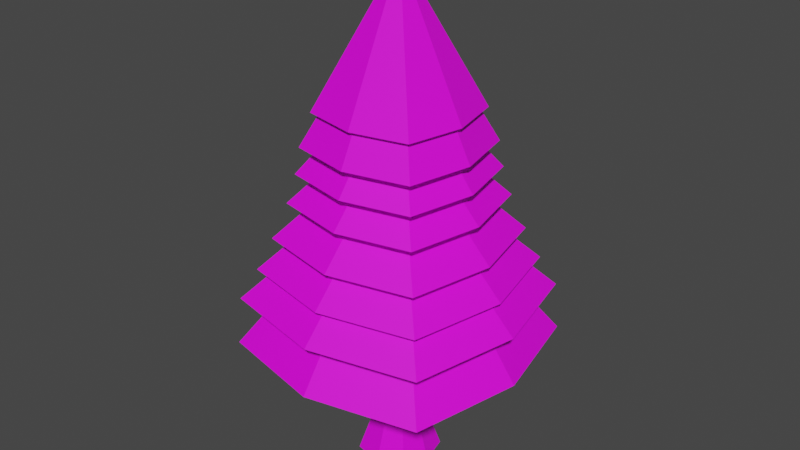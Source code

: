 # Source: pino1.blend  (saved by Blender 2.93.21; exported with 4.5.12 LTS)
import bpy
from mathutils import Matrix  # noqa: F401  (used for matrix-valued properties, if any)

bpy.ops.wm.read_factory_settings(use_empty=True)
scene = bpy.context.scene
scene.name = 'Scene'

# ---- collections
col_collection = bpy.data.collections.new('Collection'); scene.collection.children.link(col_collection)
col_collection_2 = bpy.data.collections.new('Collection 2'); scene.collection.children.link(col_collection_2)

# ---- images (referenced by path relative to the original .blend; pixels are not part of the script)
import os
ASSET_DIR = os.environ.get("B2B_ASSET_DIR", "")  # directory of the original .blend (textures are referenced by path, not embedded)
HERE = os.path.dirname(os.path.abspath(__file__))  # packed textures are extracted next to this script under _unpacked/

def load_image(name, relpath, width, height, colorspace="sRGB"):
    """Load a texture the original file referenced (path relative to the .blend, or extracted next to this script)."""
    p = next((c for c in (os.path.join(HERE, relpath), os.path.join(ASSET_DIR, relpath)) if relpath and os.path.exists(c)), "")
    if p:
        img = bpy.data.images.load(p, check_existing=True)
        img.name = name
    else:  # same state as the original file: an image datablock whose file is absent (Cycles renders it pink)
        img = bpy.data.images.new(name, width, height)
        img.source = "FILE"
        img.filepath = "//" + (relpath or name)
    img.colorspace_settings.name = colorspace
    return img
img_colorpino2 = load_image('colorPino2', 'colorPino2.png', 1024, 1024, 'sRGB')

# ---- materials (node trees are filled in below, after node groups)
mat_material_003 = bpy.data.materials.new('Material.003')

# ---- material node trees
mat_material_003.use_nodes = True; mat_material_003.node_tree.nodes.clear()
_N = mat_material_003.node_tree.nodes; _L = mat_material_003.node_tree.links
n0 = _N.new('ShaderNodeBsdfPrincipled'); n0.name = 'Principled BSDF'; n0.location = (10, 300)
n0.distribution = 'GGX'
n0.subsurface_method = 'BURLEY'
n0.inputs[3].default_value = 1.45
n0.inputs[27].default_value = (0.0, 0.0, 0.0, 1.0)
n0.inputs[28].default_value = 1.0
n1 = _N.new('ShaderNodeOutputMaterial'); n1.name = 'Material Output'; n1.location = (300, 300)
n2 = _N.new('ShaderNodeTexImage'); n2.name = 'Imagen'; n2.location = (-280, 280)
n2.image = img_colorpino2
_L.new(n0.outputs[0], n1.inputs[0])
_L.new(n2.outputs[0], n0.inputs[0])
n1.is_active_output = True

# ---- world
world_world = bpy.data.worlds.new('World'); scene.world = world_world
world_world.use_nodes = True; world_world.node_tree.nodes.clear()
_N = world_world.node_tree.nodes; _L = world_world.node_tree.links
n0 = _N.new('ShaderNodeOutputWorld'); n0.name = 'World Output'; n0.location = (300, 300)
n1 = _N.new('ShaderNodeBackground'); n1.name = 'Background'; n1.location = (10, 300)
n1.inputs[0].default_value = (0.05088, 0.05088, 0.05088, 1.0)
_L.new(n1.outputs[0], n0.inputs[0])
n0.is_active_output = True
world_world.color = (0.05088, 0.05088, 0.05088)
world_world.use_sun_shadow = False
world_world.sun_shadow_jitter_overblur = 0.0

# ---- meshes
me_cubo_029 = bpy.data.meshes.new('Cubo.029')
me_cubo_029.from_pydata([(-0.6909, -0.6909, -2.992), (-0.3634, -0.3634, -0.9921), (-0.6909, 0.6909, -2.992), (-0.3634, 0.3634, -0.9921), (0.6909, -0.6909, -2.992), (0.3634, -0.3634, -0.9921), (0.6909, 0.6909, -2.992), (0.3634, 0.3634, -0.9921), (2.304e-09, 0.8455, -2.992), (1.879e-09, 0.4448, -0.9921), (2.304e-09, -0.8455, -2.992), (1.879e-09, -0.4448, -0.9921), (-0.8455, 0.0, -2.992), (-0.4448, 0.0, -0.9921), (0.8455, 0.0, -2.992), (0.4448, 0.0, -0.9921), (-3.162, -1.706e-09, 0.1556), (3.878e-09, 0.0, -2.992), (-0.4457, -0.4457, -1.992), (-0.4457, 0.4457, -1.992), (0.4457, 0.4457, -1.992), (0.4457, -0.4457, -1.992), (2.304e-09, -0.5455, -1.992), (2.304e-09, 0.5455, -1.992), (0.5455, 0.0, -1.992), (-0.5455, 0.0, -1.992), (-0.5455, 0.0, 1.463), (-0.4457, 0.4457, 1.463), (2.304e-09, 0.5455, 1.463), (0.4457, 0.4457, 1.463), (0.5455, 0.0, 1.463), (0.4457, -0.4457, 1.463), (2.304e-09, -0.5455, 1.463), (-0.4457, -0.4457, 1.463), (-1.536, -1.706e-09, 2.362), (-2.584, 2.584, 0.1556), (1.232e-08, 3.162, 0.1556), (2.584, 2.584, 0.1556), (3.162, -1.706e-09, 0.1556), (2.584, -2.584, 0.1556), (1.232e-08, -3.162, 0.1556), (-2.584, -2.584, 0.1556), (-3.074, -1.648e-08, 1.298), (-1.255, 1.255, 2.362), (6.75e-09, 1.536, 2.362), (1.255, 1.255, 2.362), (1.536, -1.706e-09, 2.362), (1.255, -1.255, 2.362), (6.75e-09, -1.536, 2.362), (-1.255, -1.255, 2.362), (-1.488, 3.208e-08, 2.877), (-2.512, 2.512, 1.298), (2.602e-08, 3.074, 1.298), (2.512, 2.512, 1.298), (3.074, -1.648e-08, 1.298), (2.512, -2.512, 1.298), (2.602e-08, -3.074, 1.298), (-2.512, -2.512, 1.298), (-2.722, -1.724e-08, 2.018), (-1.216, 1.216, 2.877), (4.161e-10, 1.488, 2.877), (1.216, 1.216, 2.877), (1.488, 3.208e-08, 2.877), (1.216, -1.216, 2.877), (4.161e-10, -1.488, 2.877), (-1.216, -1.216, 2.877), (-1.045, -4.916e-09, 3.676), (-2.224, 2.224, 2.018), (1.797e-09, 2.722, 2.018), (2.224, 2.224, 2.018), (2.722, -1.724e-08, 2.018), (2.224, -2.224, 2.018), (1.797e-09, -2.722, 2.018), (-2.224, -2.224, 2.018), (-2.407, -1.225e-08, 2.767), (-0.8541, 0.8541, 3.676), (2.946e-09, 1.045, 3.676), (0.8541, 0.8541, 3.676), (1.045, -4.916e-09, 3.676), (0.8541, -0.8541, 3.676), (2.946e-09, -1.045, 3.676), (-0.8541, -0.8541, 3.676), (-0.7953, 1.379e-08, 4.415), (-1.967, 1.967, 2.767), (9.36e-09, 2.407, 2.767), (1.967, 1.967, 2.767), (2.407, -1.225e-08, 2.767), (1.967, -1.967, 2.767), (9.36e-09, -2.407, 2.767), (-1.967, -1.967, 2.767), (-2.101, 5.668e-08, 3.599), (-0.6499, 0.6499, 4.415), (-1.553e-08, 0.7953, 4.415), (0.6499, 0.6499, 4.415), (0.7953, 1.379e-08, 4.415), (0.6499, -0.6499, 4.415), (-1.553e-08, -0.7953, 4.415), (-0.6499, -0.6499, 4.415), (-0.4135, 5.677e-09, 5.367), (-1.717, 1.717, 3.599), (-3.75e-08, 2.101, 3.599), (1.717, 1.717, 3.599), (2.101, 5.668e-08, 3.599), (1.717, -1.717, 3.599), (-3.75e-08, -2.101, 3.599), (-1.717, -1.717, 3.599), (-1.926, 2.365e-08, 4.269), (-0.3379, 0.3379, 5.367), (-1.114e-08, 0.4135, 5.367), (0.3379, 0.3379, 5.367), (0.4135, 5.677e-09, 5.367), (0.3379, -0.3379, 5.367), (-1.114e-08, -0.4135, 5.367), (-0.3379, -0.3379, 5.367), (-0.5197, -1.295e-09, 6.053), (-1.574, 1.574, 4.269), (-4.703e-08, 1.926, 4.269), (1.574, 1.574, 4.269), (1.926, 2.365e-08, 4.269), (1.574, -1.574, 4.269), (-4.703e-08, -1.926, 4.269), (-1.574, -1.574, 4.269), (-1.833, 8.778e-10, 4.875), (-0.4246, 0.4246, 6.053), (2.925e-09, 0.5197, 6.053), (0.4246, 0.4246, 6.053), (0.5197, -1.295e-09, 6.053), (0.4246, -0.4246, 6.053), (2.925e-09, -0.5197, 6.053), (-0.4246, -0.4246, 6.053), (-0.5961, 1.038e-08, 7.255), (-1.498, 1.498, 4.875), (9.365e-09, 1.833, 4.875), (1.498, 1.498, 4.875), (1.833, 8.778e-10, 4.875), (1.498, -1.498, 4.875), (9.365e-09, -1.833, 4.875), (-1.498, -1.498, 4.875), (-1.605, 2.568e-08, 5.642), (-0.4871, 0.4871, 7.255), (-1.591e-08, 0.5961, 7.255), (0.4871, 0.4871, 7.255), (0.5961, 1.038e-08, 7.255), (0.4871, -0.4871, 7.255), (-1.591e-08, -0.5961, 7.255), (-0.4871, -0.4871, 7.255), (-0.359, 2.729e-08, 8.15), (-1.311, 1.311, 5.642), (1.769e-08, 1.605, 5.642), (1.311, 1.311, 5.642), (1.605, 2.568e-08, 5.642), (1.311, -1.311, 5.642), (1.769e-08, -1.605, 5.642), (-1.311, -1.311, 5.642), (-0.2934, 0.2934, 8.15), (-1.386e-08, 0.359, 8.15), (0.2934, 0.2934, 8.15), (0.359, 2.729e-08, 8.15), (0.2934, -0.2934, 8.15), (-1.386e-08, -0.359, 8.15), (-0.2934, -0.2934, 8.15), (-1.357e-08, 3.082e-08, 8.915)], [], [(25, 13, 3, 19), (23, 9, 7, 20), (24, 15, 5, 21), (22, 11, 1, 18), (17, 14, 4), (1, 11, 32, 33), (3, 13, 26, 27), (17, 10, 0), (21, 5, 11, 22), (19, 3, 9, 23), (2, 8, 17), (9, 3, 27, 28), (11, 5, 31, 32), (6, 14, 17), (20, 7, 15, 24), (18, 1, 13, 25), (0, 18, 25, 12), (6, 20, 24, 14), (2, 19, 23, 8), (4, 21, 22, 10), (10, 22, 18, 0), (14, 24, 21, 4), (8, 23, 20, 6), (12, 25, 19, 2), (33, 32, 40, 41), (32, 31, 39, 40), (26, 33, 41, 16), (27, 26, 16, 35), (7, 9, 28, 29), (15, 7, 29, 30), (13, 1, 33, 26), (5, 15, 30, 31), (16, 41, 49, 34), (35, 16, 34, 43), (39, 38, 46, 47), (36, 35, 43, 44), (29, 28, 36, 37), (30, 29, 37, 38), (28, 27, 35, 36), (31, 30, 38, 39), (47, 46, 54, 55), (44, 43, 51, 52), (46, 45, 53, 54), (45, 44, 52, 53), (40, 39, 47, 48), (41, 40, 48, 49), (37, 36, 44, 45), (38, 37, 45, 46), (53, 52, 60, 61), (57, 56, 64, 65), (56, 55, 63, 64), (42, 57, 65, 50), (43, 34, 42, 51), (34, 49, 57, 42), (48, 47, 55, 56), (49, 48, 56, 57), (64, 63, 71, 72), (50, 65, 73, 58), (59, 50, 58, 67), (63, 62, 70, 71), (54, 53, 61, 62), (52, 51, 59, 60), (55, 54, 62, 63), (51, 42, 50, 59), (67, 58, 66, 75), (71, 70, 78, 79), (68, 67, 75, 76), (70, 69, 77, 78), (65, 64, 72, 73), (61, 60, 68, 69), (62, 61, 69, 70), (60, 59, 67, 68), (76, 75, 83, 84), (78, 77, 85, 86), (77, 76, 84, 85), (81, 80, 88, 89), (58, 73, 81, 66), (72, 71, 79, 80), (73, 72, 80, 81), (69, 68, 76, 77), (85, 84, 92, 93), (89, 88, 96, 97), (88, 87, 95, 96), (74, 89, 97, 82), (79, 78, 86, 87), (75, 66, 74, 83), (66, 81, 89, 74), (80, 79, 87, 88), (82, 97, 105, 90), (91, 82, 90, 99), (95, 94, 102, 103), (92, 91, 99, 100), (86, 85, 93, 94), (84, 83, 91, 92), (87, 86, 94, 95), (83, 74, 82, 91), (99, 90, 98, 107), (103, 102, 110, 111), (100, 99, 107, 108), (102, 101, 109, 110), (96, 95, 103, 104), (97, 96, 104, 105), (93, 92, 100, 101), (94, 93, 101, 102), (110, 109, 117, 118), (109, 108, 116, 117), (113, 112, 120, 121), (112, 111, 119, 120), (90, 105, 113, 98), (104, 103, 111, 112), (105, 104, 112, 113), (101, 100, 108, 109), (121, 120, 128, 129), (120, 119, 127, 128), (106, 121, 129, 114), (115, 106, 114, 123), (108, 107, 115, 116), (111, 110, 118, 119), (107, 98, 106, 115), (98, 113, 121, 106), (114, 129, 137, 122), (123, 114, 122, 131), (127, 126, 134, 135), (124, 123, 131, 132), (117, 116, 124, 125), (118, 117, 125, 126), (116, 115, 123, 124), (119, 118, 126, 127), (135, 134, 142, 143), (132, 131, 139, 140), (134, 133, 141, 142), (133, 132, 140, 141), (128, 127, 135, 136), (129, 128, 136, 137), (125, 124, 132, 133), (126, 125, 133, 134), (141, 140, 148, 149), (145, 144, 152, 153), (144, 143, 151, 152), (130, 145, 153, 138), (131, 122, 130, 139), (122, 137, 145, 130), (136, 135, 143, 144), (137, 136, 144, 145), (152, 151, 158, 159), (138, 153, 160, 146), (147, 138, 146, 154), (151, 150, 157, 158), (142, 141, 149, 150), (140, 139, 147, 148), (143, 142, 150, 151), (139, 130, 138, 147), (161, 146, 160), (161, 159, 158), (156, 155, 161), (154, 146, 161), (153, 152, 159, 160), (149, 148, 155, 156), (150, 149, 156, 157), (148, 147, 154, 155), (157, 161, 158), (157, 156, 161), (155, 154, 161), (159, 161, 160), (8, 6, 17), (12, 17, 0), (10, 17, 4), (12, 2, 17)])
_uv = me_cubo_029.uv_layers.new(name='MapaUV')
_uv.uv.foreach_set('vector', [0.1245, 0.04835, 0.1592, 0.04835, 0.1592, 0.08302, 0.1245, 0.08302, 0.1245, 0.1177, 0.1592, 0.1177, 0.1592, 0.1523, 0.1245, 0.1523, 0.1245, 0.187, 0.1592, 0.187, 0.1592, 0.2217, 0.1245, 0.2217, 0.1245, 0.2563, 0.1592, 0.2563, 0.1592, 0.291, 0.1245, 0.291, 0.05518, 0.187, 0.08984, 0.187, 0.08984, 0.2217, 0.1592, 0.291, 0.1592, 0.2563, 0.1592, 0.2563, 0.1592, 0.291, 0.1592, 0.08302, 0.1592, 0.04835, 0.1592, 0.04835, 0.1592, 0.08302, 0.05518, 0.187, 0.05518, 0.2217, 0.02052, 0.2217, 0.1245, 0.2217, 0.1592, 0.2217, 0.1592, 0.2563, 0.1245, 0.2563, 0.1245, 0.08302, 0.1592, 0.08302, 0.1592, 0.1177, 0.1245, 0.1177, 0.02052, 0.1523, 0.05518, 0.1523, 0.05518, 0.187, 0.1592, 0.1177, 0.1592, 0.08302, 0.1592, 0.08302, 0.1592, 0.1177, 0.1592, 0.2563, 0.1592, 0.2217, 0.1592, 0.2217, 0.1592, 0.2563, 0.08984, 0.1523, 0.08984, 0.187, 0.05518, 0.187, 0.1245, 0.1523, 0.1592, 0.1523, 0.1592, 0.187, 0.1245, 0.187, 0.1245, 0.01369, 0.1592, 0.01369, 0.1592, 0.04835, 0.1245, 0.04835, 0.08984, 0.01369, 0.1245, 0.01369, 0.1245, 0.04835, 0.08984, 0.04835, 0.08984, 0.1523, 0.1245, 0.1523, 0.1245, 0.187, 0.08984, 0.187, 0.08984, 0.08302, 0.1245, 0.08302, 0.1245, 0.1177, 0.08984, 0.1177, 0.08984, 0.2217, 0.1245, 0.2217, 0.1245, 0.2563, 0.08984, 0.2563, 0.08984, 0.2563, 0.1245, 0.2563, 0.1245, 0.291, 0.08984, 0.291, 0.08984, 0.187, 0.1245, 0.187, 0.1245, 0.2217, 0.08984, 0.2217, 0.08984, 0.1177, 0.1245, 0.1177, 0.1245, 0.1523, 0.08984, 0.1523, 0.08984, 0.04835, 0.1245, 0.04835, 0.1245, 0.08302, 0.08984, 0.08302, 0.625, 1.0, 0.625, 0.875, 0.625, 0.875, 0.625, 1.0, 0.625, 0.875, 0.625, 0.75, 0.625, 0.75, 0.625, 0.875, 0.625, 0.125, 0.625, 0.0, 0.625, 0.0, 0.625, 0.125, 0.625, 0.25, 0.625, 0.125, 0.625, 0.125, 0.625, 0.25, 0.1592, 0.1523, 0.1592, 0.1177, 0.1592, 0.1177, 0.1592, 0.1523, 0.1592, 0.187, 0.1592, 0.1523, 0.1592, 0.1523, 0.1592, 0.187, 0.1592, 0.04835, 0.1592, 0.01369, 0.1592, 0.01369, 0.1592, 0.04835, 0.1592, 0.2217, 0.1592, 0.187, 0.1592, 0.187, 0.1592, 0.2217, 0.625, 0.125, 0.625, 0.0, 0.625, 0.0, 0.625, 0.125, 0.625, 0.25, 0.625, 0.125, 0.625, 0.125, 0.625, 0.25, 0.625, 0.75, 0.625, 0.625, 0.625, 0.625, 0.625, 0.75, 0.625, 0.375, 0.625, 0.25, 0.625, 0.25, 0.625, 0.375, 0.625, 0.5, 0.625, 0.375, 0.625, 0.375, 0.625, 0.5, 0.625, 0.625, 0.625, 0.5, 0.625, 0.5, 0.625, 0.625, 0.625, 0.375, 0.625, 0.25, 0.625, 0.25, 0.625, 0.375, 0.625, 0.75, 0.625, 0.625, 0.625, 0.625, 0.625, 0.75, 0.625, 0.75, 0.625, 0.625, 0.625, 0.625, 0.625, 0.75, 0.625, 0.375, 0.625, 0.25, 0.625, 0.25, 0.625, 0.375, 0.625, 0.625, 0.625, 0.5, 0.625, 0.5, 0.625, 0.625, 0.625, 0.5, 0.625, 0.375, 0.625, 0.375, 0.625, 0.5, 0.625, 0.875, 0.625, 0.75, 0.625, 0.75, 0.625, 0.875, 0.625, 1.0, 0.625, 0.875, 0.625, 0.875, 0.625, 1.0, 0.625, 0.5, 0.625, 0.375, 0.625, 0.375, 0.625, 0.5, 0.625, 0.625, 0.625, 0.5, 0.625, 0.5, 0.625, 0.625, 0.625, 0.5, 0.625, 0.375, 0.625, 0.375, 0.625, 0.5, 0.625, 1.0, 0.625, 0.875, 0.625, 0.875, 0.625, 1.0, 0.625, 0.875, 0.625, 0.75, 0.625, 0.75, 0.625, 0.875, 0.625, 0.125, 0.625, 0.0, 0.625, 0.0, 0.625, 0.125, 0.625, 0.25, 0.625, 0.125, 0.625, 0.125, 0.625, 0.25, 0.625, 0.125, 0.625, 0.0, 0.625, 0.0, 0.625, 0.125, 0.625, 0.875, 0.625, 0.75, 0.625, 0.75, 0.625, 0.875, 0.625, 1.0, 0.625, 0.875, 0.625, 0.875, 0.625, 1.0, 0.625, 0.875, 0.625, 0.75, 0.625, 0.75, 0.625, 0.875, 0.625, 0.125, 0.625, 0.0, 0.625, 0.0, 0.625, 0.125, 0.625, 0.25, 0.625, 0.125, 0.625, 0.125, 0.625, 0.25, 0.625, 0.75, 0.625, 0.625, 0.625, 0.625, 0.625, 0.75, 0.625, 0.625, 0.625, 0.5, 0.625, 0.5, 0.625, 0.625, 0.625, 0.375, 0.625, 0.25, 0.625, 0.25, 0.625, 0.375, 0.625, 0.75, 0.625, 0.625, 0.625, 0.625, 0.625, 0.75, 0.625, 0.25, 0.625, 0.125, 0.625, 0.125, 0.625, 0.25, 0.625, 0.25, 0.625, 0.125, 0.625, 0.125, 0.625, 0.25, 0.625, 0.75, 0.625, 0.625, 0.625, 0.625, 0.625, 0.75, 0.625, 0.375, 0.625, 0.25, 0.625, 0.25, 0.625, 0.375, 0.625, 0.625, 0.625, 0.5, 0.625, 0.5, 0.625, 0.625, 0.625, 1.0, 0.625, 0.875, 0.625, 0.875, 0.625, 1.0, 0.625, 0.5, 0.625, 0.375, 0.625, 0.375, 0.625, 0.5, 0.625, 0.625, 0.625, 0.5, 0.625, 0.5, 0.625, 0.625, 0.625, 0.375, 0.625, 0.25, 0.625, 0.25, 0.625, 0.375, 0.625, 0.375, 0.625, 0.25, 0.625, 0.25, 0.625, 0.375, 0.625, 0.625, 0.625, 0.5, 0.625, 0.5, 0.625, 0.625, 0.625, 0.5, 0.625, 0.375, 0.625, 0.375, 0.625, 0.5, 0.625, 1.0, 0.625, 0.875, 0.625, 0.875, 0.625, 1.0, 0.625, 0.125, 0.625, 0.0, 0.625, 0.0, 0.625, 0.125, 0.625, 0.875, 0.625, 0.75, 0.625, 0.75, 0.625, 0.875, 0.625, 1.0, 0.625, 0.875, 0.625, 0.875, 0.625, 1.0, 0.625, 0.5, 0.625, 0.375, 0.625, 0.375, 0.625, 0.5, 0.625, 0.5, 0.625, 0.375, 0.625, 0.375, 0.625, 0.5, 0.625, 1.0, 0.625, 0.875, 0.625, 0.875, 0.625, 1.0, 0.625, 0.875, 0.625, 0.75, 0.625, 0.75, 0.625, 0.875, 0.625, 0.125, 0.625, 0.0, 0.625, 0.0, 0.625, 0.125, 0.625, 0.75, 0.625, 0.625, 0.625, 0.625, 0.625, 0.75, 0.625, 0.25, 0.625, 0.125, 0.625, 0.125, 0.625, 0.25, 0.625, 0.125, 0.625, 0.0, 0.625, 0.0, 0.625, 0.125, 0.625, 0.875, 0.625, 0.75, 0.625, 0.75, 0.625, 0.875, 0.625, 0.125, 0.625, 0.0, 0.625, 0.0, 0.625, 0.125, 0.625, 0.25, 0.625, 0.125, 0.625, 0.125, 0.625, 0.25, 0.625, 0.75, 0.625, 0.625, 0.625, 0.625, 0.625, 0.75, 0.625, 0.375, 0.625, 0.25, 0.625, 0.25, 0.625, 0.375, 0.625, 0.625, 0.625, 0.5, 0.625, 0.5, 0.625, 0.625, 0.625, 0.375, 0.625, 0.25, 0.625, 0.25, 0.625, 0.375, 0.625, 0.75, 0.625, 0.625, 0.625, 0.625, 0.625, 0.75, 0.625, 0.25, 0.625, 0.125, 0.625, 0.125, 0.625, 0.25, 0.625, 0.25, 0.625, 0.125, 0.625, 0.125, 0.625, 0.25, 0.625, 0.75, 0.625, 0.625, 0.625, 0.625, 0.625, 0.75, 0.625, 0.375, 0.625, 0.25, 0.625, 0.25, 0.625, 0.375, 0.625, 0.625, 0.625, 0.5, 0.625, 0.5, 0.625, 0.625, 0.625, 0.875, 0.625, 0.75, 0.625, 0.75, 0.625, 0.875, 0.625, 1.0, 0.625, 0.875, 0.625, 0.875, 0.625, 1.0, 0.625, 0.5, 0.625, 0.375, 0.625, 0.375, 0.625, 0.5, 0.625, 0.625, 0.625, 0.5, 0.625, 0.5, 0.625, 0.625, 0.625, 0.625, 0.625, 0.5, 0.625, 0.5, 0.625, 0.625, 0.625, 0.5, 0.625, 0.375, 0.625, 0.375, 0.625, 0.5, 0.625, 1.0, 0.625, 0.875, 0.625, 0.875, 0.625, 1.0, 0.625, 0.875, 0.625, 0.75, 0.625, 0.75, 0.625, 0.875, 0.625, 0.125, 0.625, 0.0, 0.625, 0.0, 0.625, 0.125, 0.625, 0.875, 0.625, 0.75, 0.625, 0.75, 0.625, 0.875, 0.625, 1.0, 0.625, 0.875, 0.625, 0.875, 0.625, 1.0, 0.625, 0.5, 0.625, 0.375, 0.625, 0.375, 0.625, 0.5, 0.625, 1.0, 0.625, 0.875, 0.625, 0.875, 0.625, 1.0, 0.625, 0.875, 0.625, 0.75, 0.625, 0.75, 0.625, 0.875, 0.625, 0.125, 0.625, 0.0, 0.625, 0.0, 0.625, 0.125, 0.625, 0.25, 0.625, 0.125, 0.625, 0.125, 0.625, 0.25, 0.625, 0.375, 0.625, 0.25, 0.625, 0.25, 0.625, 0.375, 0.625, 0.75, 0.625, 0.625, 0.625, 0.625, 0.625, 0.75, 0.625, 0.25, 0.625, 0.125, 0.625, 0.125, 0.625, 0.25, 0.625, 0.125, 0.625, 0.0, 0.625, 0.0, 0.625, 0.125, 0.625, 0.125, 0.625, 0.0, 0.625, 0.0, 0.625, 0.125, 0.625, 0.25, 0.625, 0.125, 0.625, 0.125, 0.625, 0.25, 0.625, 0.75, 0.625, 0.625, 0.625, 0.625, 0.625, 0.75, 0.625, 0.375, 0.625, 0.25, 0.625, 0.25, 0.625, 0.375, 0.625, 0.5, 0.625, 0.375, 0.625, 0.375, 0.625, 0.5, 0.625, 0.625, 0.625, 0.5, 0.625, 0.5, 0.625, 0.625, 0.625, 0.375, 0.625, 0.25, 0.625, 0.25, 0.625, 0.375, 0.625, 0.75, 0.625, 0.625, 0.625, 0.625, 0.625, 0.75, 0.625, 0.75, 0.625, 0.625, 0.625, 0.625, 0.625, 0.75, 0.625, 0.375, 0.625, 0.25, 0.625, 0.25, 0.625, 0.375, 0.625, 0.625, 0.625, 0.5, 0.625, 0.5, 0.625, 0.625, 0.625, 0.5, 0.625, 0.375, 0.625, 0.375, 0.625, 0.5, 0.625, 0.875, 0.625, 0.75, 0.625, 0.75, 0.625, 0.875, 0.625, 1.0, 0.625, 0.875, 0.625, 0.875, 0.625, 1.0, 0.625, 0.5, 0.625, 0.375, 0.625, 0.375, 0.625, 0.5, 0.625, 0.625, 0.625, 0.5, 0.625, 0.5, 0.625, 0.625, 0.625, 0.5, 0.625, 0.375, 0.625, 0.375, 0.625, 0.5, 0.625, 1.0, 0.625, 0.875, 0.625, 0.875, 0.625, 1.0, 0.625, 0.875, 0.625, 0.75, 0.625, 0.75, 0.625, 0.875, 0.625, 0.125, 0.625, 0.0, 0.625, 0.0, 0.625, 0.125, 0.625, 0.25, 0.625, 0.125, 0.625, 0.125, 0.625, 0.25, 0.625, 0.125, 0.625, 0.0, 0.625, 0.0, 0.625, 0.125, 0.625, 0.875, 0.625, 0.75, 0.625, 0.75, 0.625, 0.875, 0.625, 1.0, 0.625, 0.875, 0.625, 0.875, 0.625, 1.0, 0.625, 0.875, 0.625, 0.75, 0.625, 0.75, 0.625, 0.875, 0.625, 0.125, 0.625, 0.0, 0.625, 0.0, 0.625, 0.125, 0.625, 0.25, 0.625, 0.125, 0.625, 0.125, 0.625, 0.25, 0.625, 0.75, 0.625, 0.625, 0.625, 0.625, 0.625, 0.75, 0.625, 0.625, 0.625, 0.5, 0.625, 0.5, 0.625, 0.625, 0.625, 0.375, 0.625, 0.25, 0.625, 0.25, 0.625, 0.375, 0.625, 0.75, 0.625, 0.625, 0.625, 0.625, 0.625, 0.75, 0.625, 0.25, 0.625, 0.125, 0.625, 0.125, 0.625, 0.25, 0.75, 0.625, 0.875, 0.625, 0.875, 0.75, 0.75, 0.625, 0.75, 0.75, 0.625, 0.75, 0.625, 0.5, 0.75, 0.5, 0.75, 0.625, 0.875, 0.5, 0.875, 0.625, 0.75, 0.625, 0.625, 1.0, 0.625, 0.875, 0.625, 0.875, 0.625, 1.0, 0.625, 0.5, 0.625, 0.375, 0.625, 0.375, 0.625, 0.5, 0.625, 0.625, 0.625, 0.5, 0.625, 0.5, 0.625, 0.625, 0.625, 0.375, 0.625, 0.25, 0.625, 0.25, 0.625, 0.375, 0.625, 0.625, 0.75, 0.625, 0.625, 0.75, 0.625, 0.625, 0.625, 0.5, 0.75, 0.625, 0.75, 0.5, 0.875, 0.5, 0.75, 0.625, 0.75, 0.75, 0.75, 0.625, 0.875, 0.75, 0.05518, 0.1523, 0.08984, 0.1523, 0.05518, 0.187, 0.02052, 0.187, 0.05518, 0.187, 0.02052, 0.2217, 0.05518, 0.2217, 0.05518, 0.187, 0.08984, 0.2217, 0.02052, 0.187, 0.02052, 0.1523, 0.05518, 0.187])
me_cubo_029.materials.append(mat_material_003)
me_cubo_029.use_remesh_fix_poles = True
me_cubo_029.use_remesh_preserve_attributes = False
me_cubo_029.use_mirror_vertex_groups = False
me_cubo_029.update()

# ---- objects
ob_pino1 = bpy.data.objects.new('pino1', me_cubo_029)

# ---- transforms, parenting, visibility, modifiers, constraints
ob_pino1.location = (0.0, 0.0, 0.0)
ob_pino1.scale = (0.5, 0.5, 0.5)
ob_pino1.lineart.crease_threshold = 0.0

# ---- collection membership
col_collection.objects.link(ob_pino1)

# ---- scene / render settings (as saved in the file)
scene.frame_start = 1; scene.frame_end = 250; scene.frame_set(49)
scene.render.engine = 'CYCLES'
scene.cycles.use_denoising = False
scene.cycles.samples = 8192
scene.cycles.sampling_pattern = 'TABULATED_SOBOL'
scene.cycles.use_adaptive_sampling = False
scene.cycles.use_light_tree = False
scene.eevee.taa_samples = 64
scene.eevee.taa_render_samples = 128
scene.view_settings.view_transform = 'Filmic'
bpy.context.view_layer.update()

# ---- added for rendering (the .blend has no active camera and no usable light): camera, sun
cam_auto = bpy.data.cameras.new('AutoCamera')
cam_auto.lens = 50.0
cam_auto.sensor_width = 36.0
cam_auto.clip_end = 1000.0
ob_auto_camera = bpy.data.objects.new('AutoCamera', cam_auto)
scene.collection.objects.link(ob_auto_camera)
ob_auto_camera.location = (6.88893, -8.26671, 6.99187)
ob_auto_camera.rotation_euler = (1.09748, -7.21219e-08, 0.694738)
scene.camera = ob_auto_camera
light_auto_sun = bpy.data.lights.new('AutoSun', 'SUN')
light_auto_sun.energy = 3.0
light_auto_sun.angle = 0.0523599
ob_auto_sun = bpy.data.objects.new('AutoSun', light_auto_sun)
scene.collection.objects.link(ob_auto_sun)
ob_auto_sun.rotation_euler = (0.872665, 0.174533, 0.523599)
bpy.context.view_layer.update()
